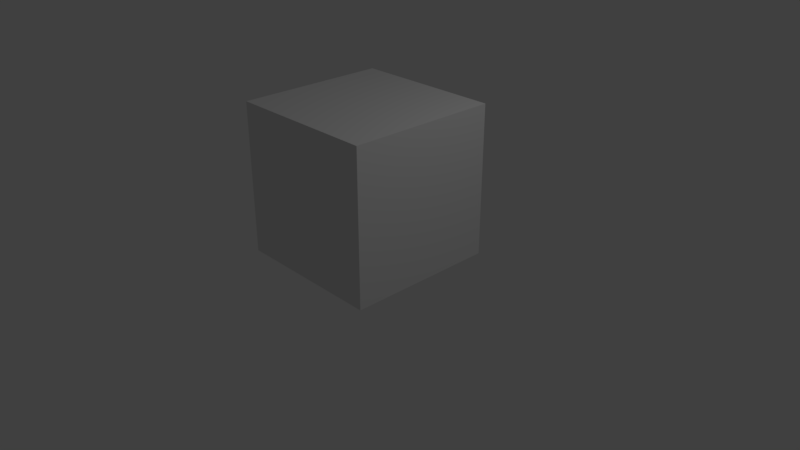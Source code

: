 # Source: msys_cube_v1.blend  (saved by Blender 2.78.0; exported with 4.5.12 LTS)
import bpy
from mathutils import Matrix  # noqa: F401  (used for matrix-valued properties, if any)

bpy.ops.wm.read_factory_settings(use_empty=True)
scene = bpy.context.scene
scene.name = 'Scene'

# ---- collections
col_collection_1 = bpy.data.collections.new('Collection 1'); scene.collection.children.link(col_collection_1)

# ---- materials (node trees are filled in below, after node groups)
mat_material_002 = bpy.data.materials.new('Material.002')
mat_material_002.alpha_threshold = 0.0
mat_material_002.use_transparent_shadow = False
mat_material_002.preview_render_type = 'CUBE'
mat_material_002.roughness = 0.5
mat_material_003 = bpy.data.materials.new('Material.003')
mat_material_003.alpha_threshold = 0.0
mat_material_003.use_transparent_shadow = False
mat_material_003.preview_render_type = 'CUBE'
mat_material_003.roughness = 0.5
mat_material_004 = bpy.data.materials.new('Material.004')
mat_material_004.alpha_threshold = 0.0
mat_material_004.use_transparent_shadow = False
mat_material_004.preview_render_type = 'CUBE'
mat_material_004.roughness = 0.5
mat_material_005 = bpy.data.materials.new('Material.005')
mat_material_005.alpha_threshold = 0.0
mat_material_005.use_transparent_shadow = False
mat_material_005.preview_render_type = 'CUBE'
mat_material_005.roughness = 0.5
mat_material_006 = bpy.data.materials.new('Material.006')
mat_material_006.alpha_threshold = 0.0
mat_material_006.use_transparent_shadow = False
mat_material_006.preview_render_type = 'CUBE'
mat_material_006.roughness = 0.5

# ---- material node trees

# ---- world
world_world = bpy.data.worlds.new('World'); scene.world = world_world
world_world.color = (0.05088, 0.05088, 0.05088)
world_world.use_sun_shadow = False
world_world.sun_shadow_jitter_overblur = 0.0
world_world.cycles.sampling_method = 'MANUAL'

# ---- cameras
cam_camera = bpy.data.cameras.new('Camera')
cam_camera.clip_end = 100.0
cam_camera.lens = 35.0
cam_camera.sensor_width = 32.0
cam_camera.sensor_height = 18.0
cam_camera.ortho_scale = 7.314
cam_camera.dof.focus_distance = 0.0
cam_camera.dof.aperture_fstop = 128.0

# ---- lights
light_lamp = bpy.data.lights.new('Lamp', 'POINT')
light_lamp.transmission_factor = 0.0
light_lamp.cutoff_distance = 30.0
light_lamp.energy = 100.0
light_lamp.shadow_buffer_clip_start = 1.001
light_lamp.shadow_soft_size = 0.1
light_lamp.shadow_maximum_resolution = 0.006
light_lamp.use_absolute_resolution = True

# ---- meshes
me_cube = bpy.data.meshes.new('Cube')
me_cube.from_pydata([(1.0, 0.9817, -1.0), (1.0, -1.018, -1.0), (-1.0, -1.018, -1.0), (-1.0, 0.9817, -1.0), (1.0, 0.9817, 1.0), (1.0, -1.018, 1.0), (-1.0, -1.018, 1.0), (-1.0, 0.9817, 1.0)], [], [(0, 1, 2, 3), (4, 7, 6, 5), (0, 4, 5, 1), (1, 5, 6, 2), (2, 6, 7, 3), (4, 0, 3, 7)])
me_cube.polygons.foreach_set('material_index', [0, 2, 0, 1, 4, 3])
_uv = me_cube.uv_layers.new(name='UVMap')
_uv.uv.foreach_set('vector', [0.0, 0.0, 0.0, 0.0, 0.0, 0.0, 0.0, 0.0, 0.9999, 0.9999, 0.0001002, 0.9999, 9.998e-05, 0.0001003, 0.9999, 9.998e-05, 0.9999, 9.998e-05, 0.9999, 0.9999, 9.998e-05, 0.9999, 0.0001003, 0.0001001, 0.9999, 9.998e-05, 0.9999, 0.9999, 9.998e-05, 0.9999, 9.998e-05, 0.0001, 9.998e-05, 0.9999, 9.998e-05, 9.998e-05, 0.9999, 0.0001001, 0.9999, 0.9999, 0.9999, 9.998e-05, 0.9999, 0.9999, 0.0001003, 0.9999, 9.998e-05, 0.0001002])
me_cube.materials.append(mat_material_002)
me_cube.materials.append(mat_material_003)
me_cube.materials.append(mat_material_004)
me_cube.materials.append(mat_material_005)
me_cube.materials.append(mat_material_006)
me_cube.use_remesh_preserve_volume = False
me_cube.use_remesh_preserve_attributes = False
me_cube.use_mirror_vertex_groups = False
me_cube.update()

# ---- objects
ob_cube = bpy.data.objects.new('Cube', me_cube)
ob_lamp = bpy.data.objects.new('Lamp', light_lamp)
ob_camera = bpy.data.objects.new('Camera', cam_camera)

# ---- transforms, parenting, visibility, modifiers, constraints
ob_cube.location = (0.0, 0.0, 1.037)
ob_cube.lock_rotations_4d = False
ob_cube.empty_display_type = 'ARROWS'
ob_cube.lineart.crease_threshold = 0.0
ob_lamp.location = (4.076, 1.005, 5.904)
ob_lamp.rotation_euler = (0.6503, 0.05522, 1.866)
ob_lamp.lock_rotations_4d = False
ob_lamp.empty_display_type = 'ARROWS'
ob_lamp.color = (0.0, 0.0, 0.0, 0.0)
ob_lamp.lineart.crease_threshold = 0.0
ob_camera.location = (7.481, -6.508, 5.344)
ob_camera.rotation_euler = (1.109, 0.0, 0.8149)
ob_camera.lock_rotations_4d = False
ob_camera.empty_display_type = 'ARROWS'
ob_camera.color = (0.0, 0.0, 0.0, 0.0)
ob_camera.display_type = 'WIRE'
ob_camera.lineart.crease_threshold = 0.0

# ---- collection membership
col_collection_1.objects.link(ob_cube)
col_collection_1.objects.link(ob_lamp)
col_collection_1.objects.link(ob_camera)

# ---- scene / render settings (as saved in the file)
scene.camera = ob_camera
scene.frame_start = 1; scene.frame_end = 250; scene.frame_set(1)
scene.render.engine = 'BLENDER_EEVEE_NEXT'
scene.render.resolution_percentage = 50
scene.render.dither_intensity = 0.0
scene.cycles.use_denoising = False
scene.cycles.samples = 128
scene.cycles.sampling_pattern = 'TABULATED_SOBOL'
scene.cycles.light_sampling_threshold = 0.0
scene.cycles.use_adaptive_sampling = False
scene.cycles.use_light_tree = False
scene.cycles.blur_glossy = 0.0
scene.cycles.sample_clamp_indirect = 0.0
scene.view_settings.view_transform = 'Standard'
bpy.context.view_layer.update()
